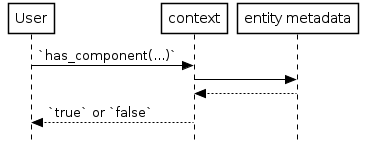

The diagram above was rendered by PlantUML. Its source (embedded in the PNG):
@startuml

skinparam style strictuml

    skinparam backgroundColor transparent
    skinparam classBackgroundColor transparent
    skinparam classArrowColor black
    skinparam classBorderColor black

    skinparam sequenceParticipantBackgroundColor trasparent
    skinparam sequenceParticipantBorderColor black
    skinparam sequenceBoxLineColor black
    skinparam sequenceLifeLineBorderColor black
    skinparam sequenceArrowColor black

    skinparam activityBorderColor black
    skinparam activityArrowColor black 
    skinparam activityBackgroundColor transparent

User -> context: `has_component(...)`
context -> "entity metadata"
"entity metadata" --> context
context --> User: `true` or `false`

@enduml